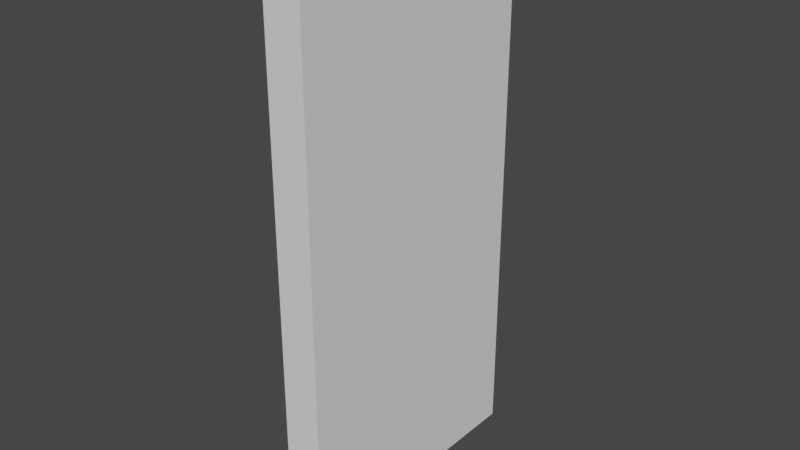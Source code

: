 # Source: Door.blend  (saved by Blender 3.6.11; exported with 4.5.12 LTS)
import bpy
from mathutils import Matrix  # noqa: F401  (used for matrix-valued properties, if any)

bpy.ops.wm.read_factory_settings(use_empty=True)
scene = bpy.context.scene
scene.name = 'Scene'

# ---- collections
col_collection = bpy.data.collections.new('Collection'); scene.collection.children.link(col_collection)

# ---- world
world_world = bpy.data.worlds.new('World'); scene.world = world_world
world_world.use_nodes = True; world_world.node_tree.nodes.clear()
_N = world_world.node_tree.nodes; _L = world_world.node_tree.links
n0 = _N.new('ShaderNodeOutputWorld'); n0.name = 'World Output'; n0.location = (300, 300)
n1 = _N.new('ShaderNodeBackground'); n1.name = 'Background'; n1.location = (10, 300)
n1.inputs[0].default_value = (0.05088, 0.05088, 0.05088, 1.0)
_L.new(n1.outputs[0], n0.inputs[0])
n0.is_active_output = True
world_world.color = (0.05088, 0.05088, 0.05088)
world_world.use_sun_shadow = False
world_world.sun_shadow_jitter_overblur = 0.0

# ---- meshes
me_cube_001 = bpy.data.meshes.new('Cube.001')
me_cube_001.from_pydata([(0.03531, -1.997, -1.0), (0.03531, -1.997, 1.0), (0.03531, 0.002969, -1.0), (0.03531, 0.002969, 1.0), (2.035, -1.997, -1.0), (2.035, -1.997, 1.0), (2.035, 0.002969, -1.0), (2.035, 0.002969, 1.0)], [], [(0, 1, 3, 2), (2, 3, 7, 6), (6, 7, 5, 4), (4, 5, 1, 0), (2, 6, 4, 0), (7, 3, 1, 5)])
_uv = me_cube_001.uv_layers.new(name='UVMap')
_uv.uv.foreach_set('vector', [0.375, 0.0, 0.625, 0.0, 0.625, 0.25, 0.375, 0.25, 0.375, 0.25, 0.625, 0.25, 0.625, 0.5, 0.375, 0.5, 0.375, 0.5, 0.625, 0.5, 0.625, 0.75, 0.375, 0.75, 0.375, 0.75, 0.625, 0.75, 0.625, 1.0, 0.375, 1.0, 0.125, 0.5, 0.375, 0.5, 0.375, 0.75, 0.125, 0.75, 0.625, 0.5, 0.875, 0.5, 0.875, 0.75, 0.625, 0.75])
me_cube_001.update()

# ---- objects
ob_cube = bpy.data.objects.new('Cube', me_cube_001)

# ---- transforms, parenting, visibility, modifiers, constraints
ob_cube.location = (0.0, 0.0, 0.0)
ob_cube.scale = (0.2641, 1.873, 3.857)

# ---- collection membership
col_collection.objects.link(ob_cube)

# ---- scene / render settings (as saved in the file)
scene.frame_start = 1; scene.frame_end = 250; scene.frame_set(1)
scene.render.engine = 'BLENDER_EEVEE_NEXT'
scene.cycles.sampling_pattern = 'TABULATED_SOBOL'
scene.view_settings.view_transform = 'Filmic'
bpy.context.view_layer.update()

# ---- added for rendering (the .blend has no active camera and no usable light): camera, sun
cam_auto = bpy.data.cameras.new('AutoCamera')
cam_auto.lens = 50.0
cam_auto.sensor_width = 36.0
cam_auto.clip_end = 1000.0
ob_auto_camera = bpy.data.objects.new('AutoCamera', cam_auto)
scene.collection.objects.link(ob_auto_camera)
ob_auto_camera.location = (8.22378, -11.4082, 6.36026)
ob_auto_camera.rotation_euler = (1.09748, -7.21219e-08, 0.694738)
scene.camera = ob_auto_camera
light_auto_sun = bpy.data.lights.new('AutoSun', 'SUN')
light_auto_sun.energy = 3.0
light_auto_sun.angle = 0.0523599
ob_auto_sun = bpy.data.objects.new('AutoSun', light_auto_sun)
scene.collection.objects.link(ob_auto_sun)
ob_auto_sun.rotation_euler = (0.872665, 0.174533, 0.523599)
bpy.context.view_layer.update()
